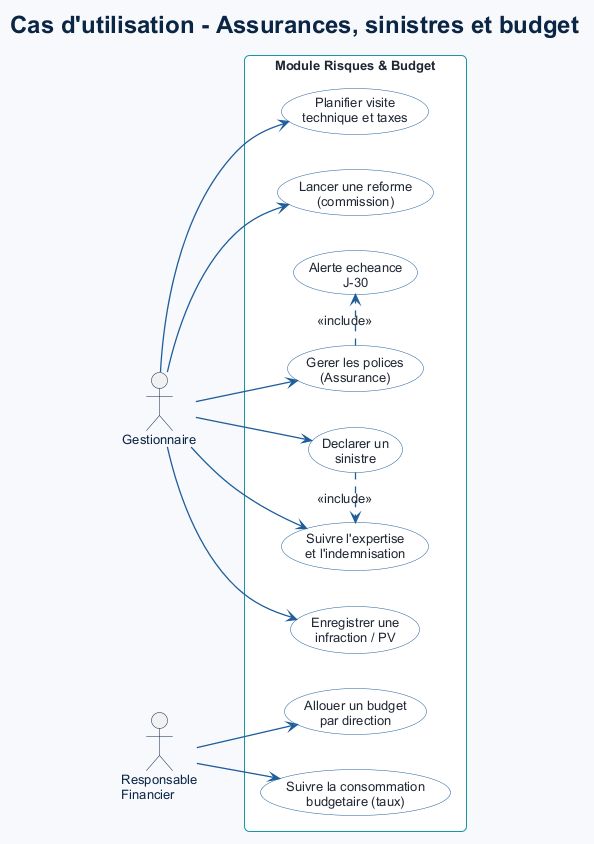

The diagram above was rendered by PlantUML. Its source (embedded in the PNG):
@startuml
!include _theme.puml
title Cas d'utilisation - Assurances, sinistres et budget
left to right direction

actor "Gestionnaire" as ge
actor "Responsable\nFinancier" as rf

rectangle "Module Risques & Budget" {
  usecase "Gerer les polices\n(Assurance)" as polices
  usecase "Alerte echeance\nJ-30" as echeance
  usecase "Declarer un\nsinistre" as sinistre
  usecase "Suivre l'expertise\net l'indemnisation" as expertise
  usecase "Enregistrer une\ninfraction / PV" as infraction
  usecase "Planifier visite\ntechnique et taxes" as visite
  usecase "Lancer une reforme\n(commission)" as reforme
  usecase "Allouer un budget\npar direction" as budget
  usecase "Suivre la consommation\nbudgetaire (taux)" as suivi
}

ge --> polices
ge --> sinistre
ge --> expertise
ge --> infraction
ge --> visite
ge --> reforme
rf --> budget
rf --> suivi

polices .> echeance : <<include>>
sinistre .> expertise : <<include>>
@enduml